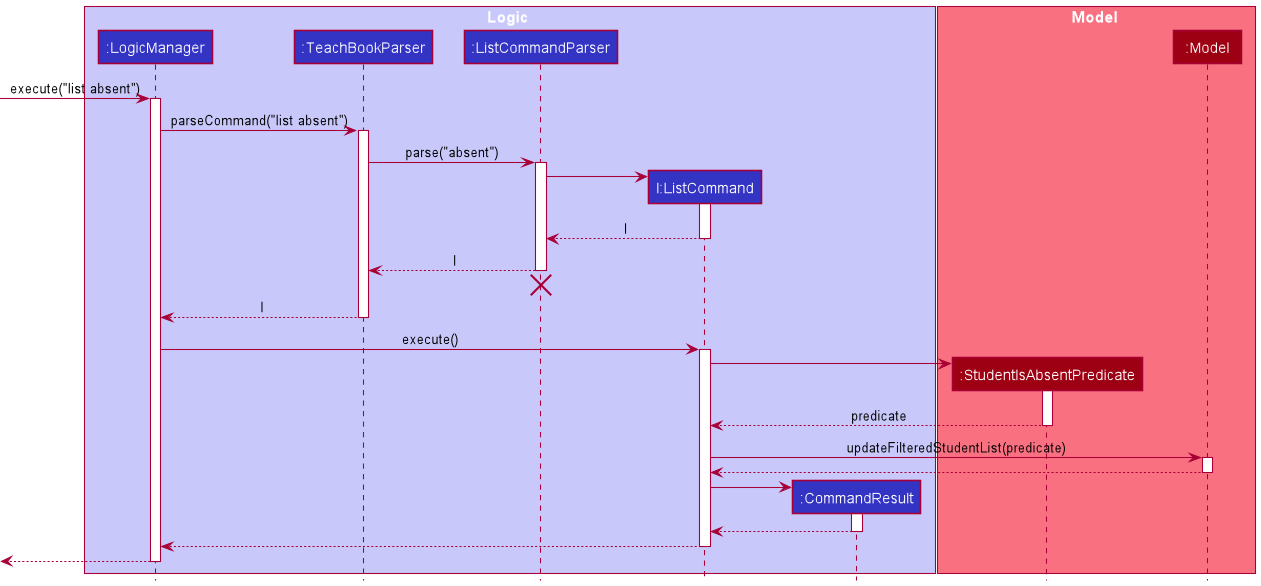

The diagram above was rendered by PlantUML. Its source (embedded in the PNG):
@startuml
!include style.puml

box Logic LOGIC_COLOR_T1
participant ":LogicManager" as LogicManager LOGIC_COLOR
participant ":TeachBookParser" as TeachBookParser LOGIC_COLOR
participant ":ListCommandParser" as ListCommandParser LOGIC_COLOR
participant "l:ListCommand" as ListCommand LOGIC_COLOR
participant ":CommandResult" as CommandResult LOGIC_COLOR
end box

box Model MODEL_COLOR_T1
participant ":StudentIsAbsentPredicate" as StudentIsAbsentPredicate MODEL_COLOR
participant ":Model" as Model MODEL_COLOR
end box

[-> LogicManager : execute("list absent")
activate LogicManager

LogicManager -> TeachBookParser : parseCommand("list absent")
activate TeachBookParser

TeachBookParser -> ListCommandParser : parse("absent")
activate ListCommandParser

create ListCommand
ListCommandParser -> ListCommand
activate ListCommand

ListCommand --> ListCommandParser : l
deactivate ListCommand

ListCommandParser --> TeachBookParser : l
deactivate ListCommandParser
'Hidden arrow to position the destroy marker below the end of the activation bar.
ListCommandParser -[hidden]-> TeachBookParser
destroy ListCommandParser

TeachBookParser --> LogicManager : l
deactivate TeachBookParser

LogicManager -> ListCommand : execute()
activate ListCommand

create StudentIsAbsentPredicate
ListCommand -> StudentIsAbsentPredicate
activate StudentIsAbsentPredicate

StudentIsAbsentPredicate --> ListCommand : predicate
deactivate StudentIsAbsentPredicate

ListCommand -> Model : updateFilteredStudentList(predicate)
activate Model

Model --> ListCommand
deactivate Model

create CommandResult
ListCommand -> CommandResult
activate CommandResult

CommandResult --> ListCommand
deactivate CommandResult

ListCommand --> LogicManager
deactivate ListCommand

[<--LogicManager
deactivate LogicManager
@enduml